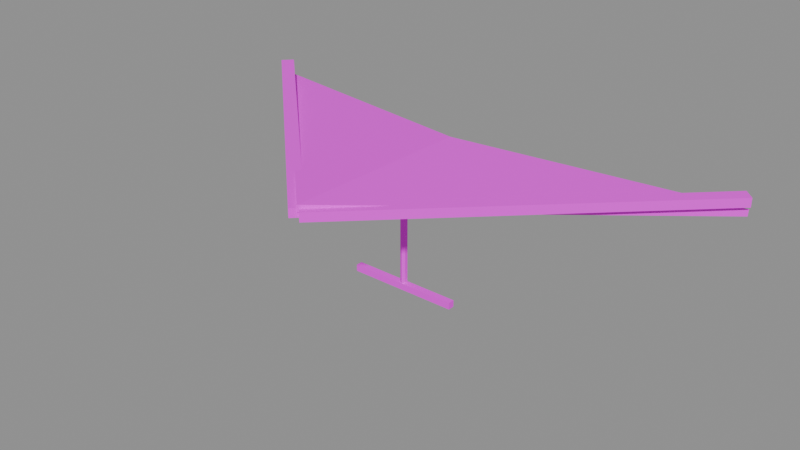 # Source: planador_01.blend  (saved by Blender 5.3.31; exported with 4.5.12 LTS)
import bpy
from mathutils import Matrix  # noqa: F401  (used for matrix-valued properties, if any)

bpy.ops.wm.read_factory_settings(use_empty=True)
scene = bpy.context.scene
scene.name = 'Scene'

# ---- images (referenced by path relative to the original .blend; pixels are not part of the script)
import os
ASSET_DIR = os.environ.get("B2B_ASSET_DIR", "")  # directory of the original .blend (textures are referenced by path, not embedded)
HERE = os.path.dirname(os.path.abspath(__file__))  # packed textures are extracted next to this script under _unpacked/

def load_image(name, relpath, width, height, colorspace="sRGB"):
    """Load a texture the original file referenced (path relative to the .blend, or extracted next to this script)."""
    p = next((c for c in (os.path.join(HERE, relpath), os.path.join(ASSET_DIR, relpath)) if relpath and os.path.exists(c)), "")
    if p:
        img = bpy.data.images.load(p, check_existing=True)
        img.name = name
    else:  # same state as the original file: an image datablock whose file is absent (Cycles renders it pink)
        img = bpy.data.images.new(name, width, height)
        img.source = "FILE"
        img.filepath = "//" + (relpath or name)
    img.colorspace_settings.name = colorspace
    return img
img_paleta_ventania_png = load_image('paleta_ventania.png', 'paleta_ventania.png', 1024, 1024, 'sRGB')

# ---- materials (node trees are filled in below, after node groups)
mat_m_paleta_ventania = bpy.data.materials.new('M_paleta_ventania')

# ---- material node trees
mat_m_paleta_ventania.use_nodes = True; mat_m_paleta_ventania.node_tree.nodes.clear()
_N = mat_m_paleta_ventania.node_tree.nodes; _L = mat_m_paleta_ventania.node_tree.links
n0 = _N.new('ShaderNodeBsdfPrincipled'); n0.name = 'Principled BSDF'; n0.location = (-200, 100)
n0.inputs[2].default_value = 1.0
n0.inputs[10].default_value = 0.005
n1 = _N.new('ShaderNodeOutputMaterial'); n1.name = 'Material Output'; n1.location = (200, 100)
n2 = _N.new('ShaderNodeTexImage'); n2.name = 'Image Texture'; n2.location = (0, 0)
n2.image = img_paleta_ventania_png
n2.interpolation = 'Closest'
_L.new(n0.outputs[0], n1.inputs[0])
_L.new(n2.outputs[0], n0.inputs[0])
n1.is_active_output = True

# ---- meshes
me_planador_01 = bpy.data.meshes.new('planador_01')
me_planador_01.from_pydata([(0.0, -1.4, 0.15), (2.4, 0.9, 0.0), (0.0, 0.4, 0.1), (-2.4, 0.9, 0.0), (0.0, -1.402, 0.09002), (2.398, 0.8983, -0.05994), (0.0, 0.3983, 0.04002), (-2.398, 0.8983, -0.05994), (-0.02859, -1.353, 0.04), (-0.02859, -1.353, 0.12), (2.345, 0.9393, 0.04), (2.345, 0.9393, 0.12), (0.05477, -1.439, 0.04), (0.05477, -1.439, 0.12), (2.429, 0.853, 0.04), (2.429, 0.853, 0.12), (-0.05477, -1.439, 0.04), (-0.05477, -1.439, 0.12), (-2.429, 0.853, 0.04), (-2.429, 0.853, 0.12), (0.02859, -1.353, 0.04), (0.02859, -1.353, 0.12), (-2.345, 0.9393, 0.04), (-2.345, 0.9393, 0.12), (0.0, -0.17, -1.05), (0.0, -0.17, 0.05), (0.02598, -0.185, -1.05), (0.02598, -0.185, 0.05), (0.02598, -0.215, -1.05), (0.02598, -0.215, 0.05), (0.0, -0.23, -1.05), (0.0, -0.23, 0.05), (-0.02598, -0.215, -1.05), (-0.02598, -0.215, 0.05), (-0.02598, -0.185, -1.05), (-0.02598, -0.185, 0.05), (-0.5, -0.23, -1.08), (-0.5, -0.23, -1.02), (-0.5, -0.17, -1.08), (-0.5, -0.17, -1.02), (0.5, -0.23, -1.08), (0.5, -0.23, -1.02), (0.5, -0.17, -1.08), (0.5, -0.17, -1.02)], [], [(0, 1, 2), (0, 2, 3), (4, 6, 5), (4, 7, 6), (1, 0, 4, 5), (2, 1, 5, 6), (0, 3, 7, 4), (3, 2, 6, 7), (8, 9, 11, 10), (10, 11, 15, 14), (14, 15, 13, 12), (12, 13, 9, 8), (10, 14, 12, 8), (15, 11, 9, 13), (16, 17, 19, 18), (18, 19, 23, 22), (22, 23, 21, 20), (20, 21, 17, 16), (18, 22, 20, 16), (23, 19, 17, 21), (24, 25, 27, 26), (26, 27, 29, 28), (28, 29, 31, 30), (30, 31, 33, 32), (27, 25, 35, 33, 31, 29), (32, 33, 35, 34), (34, 35, 25, 24), (24, 26, 28, 30, 32, 34), (36, 37, 39, 38), (38, 39, 43, 42), (42, 43, 41, 40), (40, 41, 37, 36), (38, 42, 40, 36), (43, 39, 37, 41)])
me_planador_01.polygons.foreach_set('use_smooth', [0, 0, 0, 0, 0, 0, 0, 0, 1, 1, 1, 1, 1, 1, 1, 1, 1, 1, 1, 1, 1, 1, 1, 1, 1, 1, 1, 1, 1, 1, 1, 1, 1, 1])
_k = set([(8, 9), (8, 10), (8, 12), (9, 11), (9, 13), (10, 11), (10, 14), (11, 15), (12, 13), (12, 14), (13, 15), (14, 15), (16, 17), (16, 18), (16, 20), (17, 19), (17, 21), (18, 19), (18, 22), (19, 23), (20, 21), (20, 22), (21, 23), (22, 23), (24, 25), (24, 26), (24, 34), (25, 27), (25, 35), (26, 27), (26, 28), (27, 29), (28, 29), (28, 30), (29, 31), (30, 31), (30, 32), (31, 33), (32, 33), (32, 34), (33, 35), (34, 35), (36, 37), (36, 38), (36, 40), (37, 39), (37, 41), (38, 39), (38, 42), (39, 43), (40, 41), (40, 42), (41, 43), (42, 43)])
me_planador_01.attributes.new('sharp_edge', 'BOOLEAN', 'EDGE').data.foreach_set('value', [ (min(e.vertices), max(e.vertices)) in _k for e in me_planador_01.edges])
_uv = me_planador_01.uv_layers.new(name='UVMap')
_uv.uv.foreach_set('vector', [0.1875, 0.5625, 0.1875, 0.5625, 0.1875, 0.5625, 0.1875, 0.5625, 0.1875, 0.5625, 0.1875, 0.5625, 0.1875, 0.5625, 0.1875, 0.5625, 0.1875, 0.5625, 0.1875, 0.5625, 0.1875, 0.5625, 0.1875, 0.5625, 0.1875, 0.5625, 0.1875, 0.5625, 0.1875, 0.5625, 0.1875, 0.5625, 0.1875, 0.5625, 0.1875, 0.5625, 0.1875, 0.5625, 0.1875, 0.5625, 0.1875, 0.5625, 0.1875, 0.5625, 0.1875, 0.5625, 0.1875, 0.5625, 0.1875, 0.5625, 0.1875, 0.5625, 0.1875, 0.5625, 0.1875, 0.5625, 0.5625, 0.5625, 0.5625, 0.5625, 0.5625, 0.5625, 0.5625, 0.5625, 0.5625, 0.5625, 0.5625, 0.5625, 0.5625, 0.5625, 0.5625, 0.5625, 0.5625, 0.5625, 0.5625, 0.5625, 0.5625, 0.5625, 0.5625, 0.5625, 0.5625, 0.5625, 0.5625, 0.5625, 0.5625, 0.5625, 0.5625, 0.5625, 0.5625, 0.5625, 0.5625, 0.5625, 0.5625, 0.5625, 0.5625, 0.5625, 0.5625, 0.5625, 0.5625, 0.5625, 0.5625, 0.5625, 0.5625, 0.5625, 0.5625, 0.5625, 0.5625, 0.5625, 0.5625, 0.5625, 0.5625, 0.5625, 0.5625, 0.5625, 0.5625, 0.5625, 0.5625, 0.5625, 0.5625, 0.5625, 0.5625, 0.5625, 0.5625, 0.5625, 0.5625, 0.5625, 0.5625, 0.5625, 0.5625, 0.5625, 0.5625, 0.5625, 0.5625, 0.5625, 0.5625, 0.5625, 0.5625, 0.5625, 0.5625, 0.5625, 0.5625, 0.5625, 0.5625, 0.5625, 0.5625, 0.5625, 0.5625, 0.5625, 0.5625, 0.5625, 0.5625, 0.5625, 0.9375, 0.9375, 0.9375, 0.9375, 0.9375, 0.9375, 0.9375, 0.9375, 0.9375, 0.9375, 0.9375, 0.9375, 0.9375, 0.9375, 0.9375, 0.9375, 0.9375, 0.9375, 0.9375, 0.9375, 0.9375, 0.9375, 0.9375, 0.9375, 0.9375, 0.9375, 0.9375, 0.9375, 0.9375, 0.9375, 0.9375, 0.9375, 0.9375, 0.9375, 0.9375, 0.9375, 0.9375, 0.9375, 0.9375, 0.9375, 0.9375, 0.9375, 0.9375, 0.9375, 0.9375, 0.9375, 0.9375, 0.9375, 0.9375, 0.9375, 0.9375, 0.9375, 0.9375, 0.9375, 0.9375, 0.9375, 0.9375, 0.9375, 0.9375, 0.9375, 0.9375, 0.9375, 0.9375, 0.9375, 0.9375, 0.9375, 0.9375, 0.9375, 0.9375, 0.9375, 0.9375, 0.9375, 0.9375, 0.9375, 0.9375, 0.9375, 0.9375, 0.9375, 0.9375, 0.9375, 0.9375, 0.9375, 0.9375, 0.9375, 0.9375, 0.9375, 0.9375, 0.9375, 0.9375, 0.9375, 0.9375, 0.9375, 0.9375, 0.9375, 0.9375, 0.9375, 0.9375, 0.9375, 0.9375, 0.9375, 0.9375, 0.9375, 0.9375, 0.9375, 0.9375, 0.9375, 0.9375, 0.9375, 0.9375, 0.9375, 0.9375, 0.9375, 0.9375, 0.9375, 0.9375, 0.9375, 0.9375, 0.9375, 0.9375, 0.9375])
me_planador_01.materials.append(mat_m_paleta_ventania)
me_planador_01.update()

# ---- objects
ob_planador_01 = bpy.data.objects.new('planador_01', me_planador_01)

# ---- transforms, parenting, visibility, modifiers, constraints
ob_planador_01.location = (0.0, 0.0, 0.0)

# ---- collection membership
scene.collection.objects.link(ob_planador_01)

# ---- scene / render settings (as saved in the file)
scene.frame_start = 1; scene.frame_end = 250; scene.frame_set(1)
scene.render.engine = 'BLENDER_EEVEE_NEXT'
scene.render.fps = 30
scene.render.bake_bias = 0.0
scene.render.bake_samples = 0
scene.render.compositor_device = 'GPU'
scene.eevee.use_volume_custom_range = False
scene.eevee.fast_gi_thickness_near = 0.1
scene.eevee.fast_gi_thickness_far = 0.0
scene.eevee.ray_tracing_options.screen_trace_thickness = 0.1
bpy.context.view_layer.update()

# ---- added for rendering (the .blend has no active camera and no usable light): camera, sun + grey world if the file has none
cam_auto = bpy.data.cameras.new('AutoCamera')
cam_auto.lens = 50.0
cam_auto.sensor_width = 36.0
cam_auto.clip_end = 1000.0
ob_auto_camera = bpy.data.objects.new('AutoCamera', cam_auto)
scene.collection.objects.link(ob_auto_camera)
ob_auto_camera.location = (5.13173, -6.40807, 3.64038)
ob_auto_camera.rotation_euler = (1.09748, -7.21219e-08, 0.694738)
scene.camera = ob_auto_camera
light_auto_sun = bpy.data.lights.new('AutoSun', 'SUN')
light_auto_sun.energy = 3.0
light_auto_sun.angle = 0.0523599
ob_auto_sun = bpy.data.objects.new('AutoSun', light_auto_sun)
scene.collection.objects.link(ob_auto_sun)
ob_auto_sun.rotation_euler = (0.872665, 0.174533, 0.523599)
if scene.world is None:
    world_auto = bpy.data.worlds.new('AutoWorld')
    world_auto.color = (0.3, 0.3, 0.3)
    scene.world = world_auto
bpy.context.view_layer.update()
